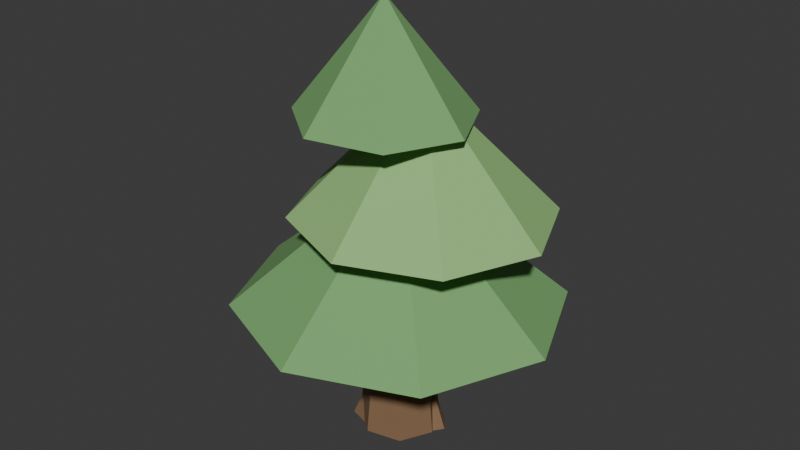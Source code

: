 # Source: Tree.blend  (saved by Blender 5.2.45; exported with 4.5.12 LTS)
import bpy
from mathutils import Matrix  # noqa: F401  (used for matrix-valued properties, if any)

bpy.ops.wm.read_factory_settings(use_empty=True)
scene = bpy.context.scene
scene.name = 'Scene'

# ---- collections
col_tree = bpy.data.collections.new('Tree'); scene.collection.children.link(col_tree)

# ---- materials (node trees are filled in below, after node groups)
mat_wooddark = bpy.data.materials.new('WoodDark')
mat_wooddark.diffuse_color = (0.24, 0.14, 0.07, 1.0)
mat_leaf = bpy.data.materials.new('Leaf')
mat_leaf.diffuse_color = (0.19, 0.42, 0.15, 1.0)
mat_leaflight = bpy.data.materials.new('LeafLight')
mat_leaflight.diffuse_color = (0.3, 0.55, 0.2, 1.0)

# ---- material node trees
mat_wooddark.use_nodes = True; mat_wooddark.node_tree.nodes.clear()
_N = mat_wooddark.node_tree.nodes; _L = mat_wooddark.node_tree.links
n0 = _N.new('ShaderNodeBsdfPrincipled'); n0.name = 'Principled BSDF'; n0.location = (-200, 100)
n0.inputs[0].default_value = (0.24, 0.14, 0.07, 1.0)
n0.inputs[2].default_value = 0.8
n0.inputs[10].default_value = 0.005
n1 = _N.new('ShaderNodeOutputMaterial'); n1.name = 'Material Output'; n1.location = (200, 100)
_L.new(n0.outputs[0], n1.inputs[0])
n1.is_active_output = True
mat_leaf.use_nodes = True; mat_leaf.node_tree.nodes.clear()
_N = mat_leaf.node_tree.nodes; _L = mat_leaf.node_tree.links
n0 = _N.new('ShaderNodeBsdfPrincipled'); n0.name = 'Principled BSDF'; n0.location = (-200, 100)
n0.inputs[0].default_value = (0.19, 0.42, 0.15, 1.0)
n0.inputs[2].default_value = 0.8
n0.inputs[10].default_value = 0.005
n1 = _N.new('ShaderNodeOutputMaterial'); n1.name = 'Material Output'; n1.location = (200, 100)
_L.new(n0.outputs[0], n1.inputs[0])
n1.is_active_output = True
mat_leaflight.use_nodes = True; mat_leaflight.node_tree.nodes.clear()
_N = mat_leaflight.node_tree.nodes; _L = mat_leaflight.node_tree.links
n0 = _N.new('ShaderNodeBsdfPrincipled'); n0.name = 'Principled BSDF'; n0.location = (-200, 100)
n0.inputs[0].default_value = (0.3, 0.55, 0.2, 1.0)
n0.inputs[2].default_value = 0.8
n0.inputs[10].default_value = 0.005
n1 = _N.new('ShaderNodeOutputMaterial'); n1.name = 'Material Output'; n1.location = (200, 100)
_L.new(n0.outputs[0], n1.inputs[0])
n1.is_active_output = True

# ---- world
world_world = bpy.data.worlds.new('World'); scene.world = world_world
world_world.use_nodes = True; world_world.node_tree.nodes.clear()
_N = world_world.node_tree.nodes; _L = world_world.node_tree.links
n0 = _N.new('ShaderNodeOutputWorld'); n0.name = 'World Output'; n0.location = (200, 100)
n1 = _N.new('ShaderNodeBackground'); n1.name = 'Background'; n1.location = (-200, 100)
n1.inputs[0].default_value = (0.05088, 0.05088, 0.05088, 1.0)
_L.new(n1.outputs[0], n0.inputs[0])
n0.is_active_output = True
world_world.color = (0.05088, 0.05088, 0.05088)
world_world.sun_shadow_jitter_overblur = 0.0

# ---- meshes
me_tree_trunk_002 = bpy.data.meshes.new('Tree_Trunk.002')
me_tree_trunk_002.from_pydata([(0.5427, 0.0, 0.0), (0.3384, 0.4115, 0.0), (-0.1208, 0.5132, 0.0), (-0.489, 0.2284, 0.0), (-0.489, -0.2284, 0.0), (-0.1208, -0.5132, 0.0), (0.3384, -0.4115, 0.0), (0.3193, 0.0, 2.292), (0.1991, 0.2421, 2.292), (-0.07104, 0.3019, 2.292), (-0.2876, 0.1343, 2.292), (-0.2876, -0.1343, 2.292), (-0.07104, -0.3019, 2.292), (0.1991, -0.2421, 2.292)], [], [(0, 1, 8, 7), (1, 2, 9, 8), (2, 3, 10, 9), (3, 4, 11, 10), (4, 5, 12, 11), (5, 6, 13, 12), (6, 0, 7, 13), (6, 5, 4, 3, 2, 1, 0), (7, 8, 9, 10, 11, 12, 13)])
me_tree_trunk_002.materials.append(mat_wooddark)
me_tree_trunk_002.update()
me_tree_roota_002 = bpy.data.meshes.new('Tree_RootA.002')
me_tree_roota_002.from_pydata([(0.6226, 0.1548, 0.0), (0.4681, 0.3609, 0.0), (0.2183, 0.2822, 0.0), (0.2183, 0.02742, 0.0), (0.4681, -0.05132, 0.0), (0.3991, 0.1548, 0.6032)], [], [(0, 1, 5), (1, 2, 5), (2, 3, 5), (3, 4, 5), (4, 0, 5), (4, 3, 2, 1, 0)])
me_tree_roota_002.materials.append(mat_wooddark)
me_tree_roota_002.update()
me_tree_rootb_002 = bpy.data.meshes.new('Tree_RootB.002')
me_tree_rootb_002.from_pydata([(-0.1277, -0.1858, 0.0), (-0.2821, 0.02035, 0.0), (-0.532, -0.05838, 0.0), (-0.532, -0.3132, 0.0), (-0.2821, -0.3919, 0.0), (-0.3512, -0.1858, 0.5429)], [], [(0, 1, 5), (1, 2, 5), (2, 3, 5), (3, 4, 5), (4, 0, 5), (4, 3, 2, 1, 0)])
me_tree_rootb_002.materials.append(mat_wooddark)
me_tree_rootb_002.update()
me_tree_brancha_002 = bpy.data.meshes.new('Tree_BranchA.002')
me_tree_brancha_002.from_pydata([(0.7024, 0.0, 1.689), (0.6031, 0.1325, 1.689), (0.4425, 0.0819, 1.689), (0.4425, -0.0819, 1.689), (0.6031, -0.1325, 1.689), (0.5587, 0.0, 2.654)], [], [(0, 1, 5), (1, 2, 5), (2, 3, 5), (3, 4, 5), (4, 0, 5), (4, 3, 2, 1, 0)])
me_tree_brancha_002.materials.append(mat_wooddark)
me_tree_brancha_002.update()
me_tree_branchb_002 = bpy.data.meshes.new('Tree_BranchB.002')
me_tree_branchb_002.from_pydata([(-0.3512, 0.3096, 2.051), (-0.4394, 0.4274, 2.051), (-0.5822, 0.3824, 2.051), (-0.5822, 0.2368, 2.051), (-0.4394, 0.1918, 2.051), (-0.4789, 0.3096, 2.895)], [], [(0, 1, 5), (1, 2, 5), (2, 3, 5), (3, 4, 5), (4, 0, 5), (4, 3, 2, 1, 0)])
me_tree_branchb_002.materials.append(mat_wooddark)
me_tree_branchb_002.update()
me_tree_canopylow_002 = bpy.data.meshes.new('Tree_CanopyLow.002')
me_tree_canopylow_002.from_pydata([(2.155, 0.0, 1.81), (1.524, 1.478, 1.81), (1.32e-16, 2.09, 1.81), (-1.524, 1.478, 1.81), (-2.155, 2.56e-16, 1.81), (-1.524, -1.478, 1.81), (-3.959e-16, -2.09, 1.81), (1.524, -1.478, 1.81), (0.0, 0.0, 3.619)], [], [(0, 1, 8), (1, 2, 8), (2, 3, 8), (3, 4, 8), (4, 5, 8), (5, 6, 8), (6, 7, 8), (7, 0, 8), (7, 6, 5, 4, 3, 2, 1, 0)])
me_tree_canopylow_002.materials.append(mat_leaf)
me_tree_canopylow_002.update()
me_tree_canopymid_002 = bpy.data.meshes.new('Tree_CanopyMid.002')
me_tree_canopymid_002.from_pydata([(1.916, 0.1548, 3.016), (1.425, 1.304, 3.016), (0.2394, 1.78, 3.016), (-0.9457, 1.304, 3.016), (-1.437, 0.1548, 3.016), (-0.9457, -0.9946, 3.016), (0.2394, -1.471, 3.016), (1.425, -0.9946, 3.016), (0.2394, 0.1548, 4.705)], [], [(0, 1, 8), (1, 2, 8), (2, 3, 8), (3, 4, 8), (4, 5, 8), (5, 6, 8), (6, 7, 8), (7, 0, 8), (7, 6, 5, 4, 3, 2, 1, 0)])
me_tree_canopymid_002.materials.append(mat_leaflight)
me_tree_canopymid_002.update()
me_tree_canopytop_002 = bpy.data.meshes.new('Tree_CanopyTop.002')
me_tree_canopytop_002.from_pydata([(0.9897, -0.07741, 4.222), (0.557, 0.7941, 4.222), (-0.4154, 1.009, 4.222), (-1.195, 0.4062, 4.222), (-1.195, -0.561, 4.222), (-0.4154, -1.164, 4.222), (0.557, -0.9489, 4.222), (-0.1596, -0.07741, 5.67)], [], [(0, 1, 7), (1, 2, 7), (2, 3, 7), (3, 4, 7), (4, 5, 7), (5, 6, 7), (6, 0, 7), (6, 5, 4, 3, 2, 1, 0)])
me_tree_canopytop_002.materials.append(mat_leaf)
me_tree_canopytop_002.update()

# ---- objects
ob_tree_trunk = bpy.data.objects.new('Tree_Trunk', me_tree_trunk_002)
ob_tree_roota = bpy.data.objects.new('Tree_RootA', me_tree_roota_002)
ob_tree_rootb = bpy.data.objects.new('Tree_RootB', me_tree_rootb_002)
ob_tree_brancha = bpy.data.objects.new('Tree_BranchA', me_tree_brancha_002)
ob_tree_branchb = bpy.data.objects.new('Tree_BranchB', me_tree_branchb_002)
ob_tree_canopylow = bpy.data.objects.new('Tree_CanopyLow', me_tree_canopylow_002)
ob_tree_canopymid = bpy.data.objects.new('Tree_CanopyMid', me_tree_canopymid_002)
ob_tree_canopytop = bpy.data.objects.new('Tree_CanopyTop', me_tree_canopytop_002)

# ---- transforms, parenting, visibility, modifiers, constraints
ob_tree_trunk.location = (0.0, 0.0, 0.0)
ob_tree_roota.location = (0.0, 0.0, 0.0)
ob_tree_rootb.location = (0.0, 0.0, 0.0)
ob_tree_brancha.location = (0.0, 0.0, 0.0)
ob_tree_branchb.location = (0.0, 0.0, 0.0)
ob_tree_canopylow.location = (0.0, 0.0, 0.0)
ob_tree_canopymid.location = (0.0, 0.0, 0.0)
ob_tree_canopytop.location = (0.0, 0.0, 0.0)

# ---- collection membership
col_tree.objects.link(ob_tree_trunk)
col_tree.objects.link(ob_tree_roota)
col_tree.objects.link(ob_tree_rootb)
col_tree.objects.link(ob_tree_brancha)
col_tree.objects.link(ob_tree_branchb)
col_tree.objects.link(ob_tree_canopylow)
col_tree.objects.link(ob_tree_canopymid)
col_tree.objects.link(ob_tree_canopytop)

# ---- scene / render settings (as saved in the file)
scene.frame_start = 1; scene.frame_end = 250; scene.frame_set(1)
scene.render.engine = 'BLENDER_EEVEE_NEXT'
scene.render.fps = 30
scene.render.bake_bias = 0.0
scene.render.bake_samples = 0
scene.render.compositor_device = 'GPU'
scene.eevee.use_volume_custom_range = False
scene.eevee.fast_gi_thickness_near = 0.1
scene.eevee.fast_gi_thickness_far = 0.0
scene.eevee.ray_tracing_options.screen_trace_thickness = 0.1
bpy.context.view_layer.update()

# ---- added for rendering (the .blend has no active camera and no usable light): camera, sun
cam_auto = bpy.data.cameras.new('AutoCamera')
cam_auto.lens = 50.0
cam_auto.sensor_width = 36.0
cam_auto.clip_end = 1000.0
ob_auto_camera = bpy.data.objects.new('AutoCamera', cam_auto)
scene.collection.objects.link(ob_auto_camera)
ob_auto_camera.location = (7.64066, -9.1688, 8.94753)
ob_auto_camera.rotation_euler = (1.09748, -7.21219e-08, 0.694738)
scene.camera = ob_auto_camera
light_auto_sun = bpy.data.lights.new('AutoSun', 'SUN')
light_auto_sun.energy = 3.0
light_auto_sun.angle = 0.0523599
ob_auto_sun = bpy.data.objects.new('AutoSun', light_auto_sun)
scene.collection.objects.link(ob_auto_sun)
ob_auto_sun.rotation_euler = (0.872665, 0.174533, 0.523599)
bpy.context.view_layer.update()
